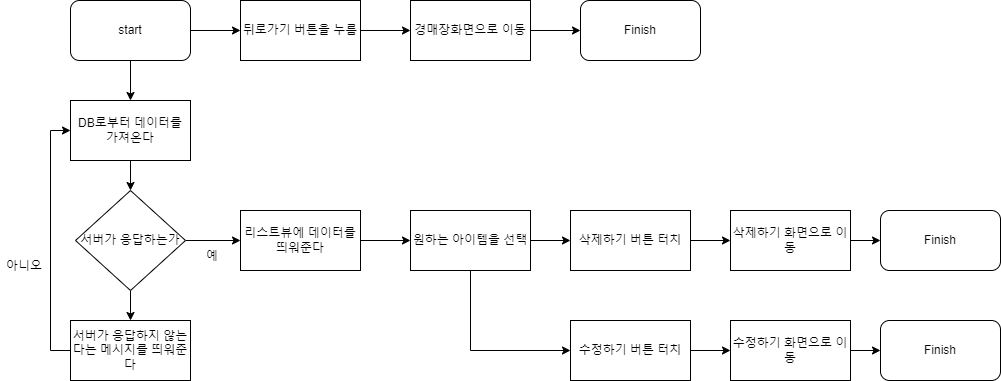

The diagram above was exported from draw.io. Its source (the exported page's mxGraphModel, read from the mxfile embedded in the PNG):
<mxGraphModel dx="1422" dy="737" grid="1" gridSize="10" guides="1" tooltips="1" connect="1" arrows="1" fold="1" page="1" pageScale="1" pageWidth="827" pageHeight="1169" math="0" shadow="0">
  <root>
    <mxCell id="WIyWlLk6GJQsqaUBKTNV-0" />
    <mxCell id="WIyWlLk6GJQsqaUBKTNV-1" parent="WIyWlLk6GJQsqaUBKTNV-0" />
    <mxCell id="hMyALWWiB_zY22i1p9Kj-69" style="edgeStyle=orthogonalEdgeStyle;rounded=0;orthogonalLoop=1;jettySize=auto;html=1;exitX=1;exitY=0.5;exitDx=0;exitDy=0;entryX=0;entryY=0.5;entryDx=0;entryDy=0;" edge="1" parent="WIyWlLk6GJQsqaUBKTNV-1" source="hMyALWWiB_zY22i1p9Kj-71" target="hMyALWWiB_zY22i1p9Kj-73">
      <mxGeometry relative="1" as="geometry" />
    </mxCell>
    <mxCell id="hMyALWWiB_zY22i1p9Kj-70" style="edgeStyle=orthogonalEdgeStyle;rounded=0;orthogonalLoop=1;jettySize=auto;html=1;exitX=0.5;exitY=1;exitDx=0;exitDy=0;entryX=0.5;entryY=0;entryDx=0;entryDy=0;" edge="1" parent="WIyWlLk6GJQsqaUBKTNV-1" source="hMyALWWiB_zY22i1p9Kj-71" target="hMyALWWiB_zY22i1p9Kj-78">
      <mxGeometry relative="1" as="geometry" />
    </mxCell>
    <mxCell id="hMyALWWiB_zY22i1p9Kj-71" value="start" style="rounded=1;whiteSpace=wrap;html=1;" vertex="1" parent="WIyWlLk6GJQsqaUBKTNV-1">
      <mxGeometry x="120" y="190" width="120" height="60" as="geometry" />
    </mxCell>
    <mxCell id="hMyALWWiB_zY22i1p9Kj-72" value="" style="edgeStyle=orthogonalEdgeStyle;rounded=0;orthogonalLoop=1;jettySize=auto;html=1;" edge="1" parent="WIyWlLk6GJQsqaUBKTNV-1" source="hMyALWWiB_zY22i1p9Kj-73" target="hMyALWWiB_zY22i1p9Kj-75">
      <mxGeometry relative="1" as="geometry" />
    </mxCell>
    <mxCell id="hMyALWWiB_zY22i1p9Kj-73" value="뒤로가기 버튼을 누름" style="rounded=0;whiteSpace=wrap;html=1;" vertex="1" parent="WIyWlLk6GJQsqaUBKTNV-1">
      <mxGeometry x="290" y="190" width="120" height="60" as="geometry" />
    </mxCell>
    <mxCell id="hMyALWWiB_zY22i1p9Kj-74" style="edgeStyle=orthogonalEdgeStyle;rounded=0;orthogonalLoop=1;jettySize=auto;html=1;exitX=1;exitY=0.5;exitDx=0;exitDy=0;" edge="1" parent="WIyWlLk6GJQsqaUBKTNV-1" source="hMyALWWiB_zY22i1p9Kj-75" target="hMyALWWiB_zY22i1p9Kj-76">
      <mxGeometry relative="1" as="geometry" />
    </mxCell>
    <mxCell id="hMyALWWiB_zY22i1p9Kj-75" value="경매장화면으로 이동" style="rounded=0;whiteSpace=wrap;html=1;" vertex="1" parent="WIyWlLk6GJQsqaUBKTNV-1">
      <mxGeometry x="460" y="190" width="120" height="60" as="geometry" />
    </mxCell>
    <mxCell id="hMyALWWiB_zY22i1p9Kj-76" value="Finish" style="rounded=1;whiteSpace=wrap;html=1;" vertex="1" parent="WIyWlLk6GJQsqaUBKTNV-1">
      <mxGeometry x="630" y="190" width="120" height="60" as="geometry" />
    </mxCell>
    <mxCell id="hMyALWWiB_zY22i1p9Kj-77" value="" style="edgeStyle=orthogonalEdgeStyle;rounded=0;orthogonalLoop=1;jettySize=auto;html=1;" edge="1" parent="WIyWlLk6GJQsqaUBKTNV-1" source="hMyALWWiB_zY22i1p9Kj-78" target="hMyALWWiB_zY22i1p9Kj-87">
      <mxGeometry relative="1" as="geometry" />
    </mxCell>
    <mxCell id="hMyALWWiB_zY22i1p9Kj-78" value="DB로부터 데이터를 가져온다" style="rounded=0;whiteSpace=wrap;html=1;" vertex="1" parent="WIyWlLk6GJQsqaUBKTNV-1">
      <mxGeometry x="120" y="290" width="120" height="60" as="geometry" />
    </mxCell>
    <mxCell id="hMyALWWiB_zY22i1p9Kj-95" value="" style="edgeStyle=orthogonalEdgeStyle;rounded=0;orthogonalLoop=1;jettySize=auto;html=1;" edge="1" parent="WIyWlLk6GJQsqaUBKTNV-1" source="hMyALWWiB_zY22i1p9Kj-80" target="hMyALWWiB_zY22i1p9Kj-90">
      <mxGeometry relative="1" as="geometry" />
    </mxCell>
    <mxCell id="hMyALWWiB_zY22i1p9Kj-80" value="리스트뷰에 데이터를 띄워준다" style="rounded=0;whiteSpace=wrap;html=1;" vertex="1" parent="WIyWlLk6GJQsqaUBKTNV-1">
      <mxGeometry x="290" y="400" width="120" height="60" as="geometry" />
    </mxCell>
    <mxCell id="hMyALWWiB_zY22i1p9Kj-82" value="" style="edgeStyle=orthogonalEdgeStyle;rounded=0;orthogonalLoop=1;jettySize=auto;html=1;" edge="1" parent="WIyWlLk6GJQsqaUBKTNV-1" source="hMyALWWiB_zY22i1p9Kj-83" target="hMyALWWiB_zY22i1p9Kj-84">
      <mxGeometry relative="1" as="geometry" />
    </mxCell>
    <mxCell id="hMyALWWiB_zY22i1p9Kj-83" value="삭제하기 화면으로 이동" style="rounded=0;whiteSpace=wrap;html=1;" vertex="1" parent="WIyWlLk6GJQsqaUBKTNV-1">
      <mxGeometry x="780" y="400" width="120" height="60" as="geometry" />
    </mxCell>
    <mxCell id="hMyALWWiB_zY22i1p9Kj-84" value="Finish" style="rounded=1;whiteSpace=wrap;html=1;" vertex="1" parent="WIyWlLk6GJQsqaUBKTNV-1">
      <mxGeometry x="930" y="400" width="120" height="60" as="geometry" />
    </mxCell>
    <mxCell id="hMyALWWiB_zY22i1p9Kj-85" value="" style="edgeStyle=orthogonalEdgeStyle;rounded=0;orthogonalLoop=1;jettySize=auto;html=1;" edge="1" parent="WIyWlLk6GJQsqaUBKTNV-1" source="hMyALWWiB_zY22i1p9Kj-87" target="hMyALWWiB_zY22i1p9Kj-80">
      <mxGeometry relative="1" as="geometry" />
    </mxCell>
    <mxCell id="hMyALWWiB_zY22i1p9Kj-86" style="edgeStyle=orthogonalEdgeStyle;rounded=0;orthogonalLoop=1;jettySize=auto;html=1;" edge="1" parent="WIyWlLk6GJQsqaUBKTNV-1" source="hMyALWWiB_zY22i1p9Kj-87">
      <mxGeometry relative="1" as="geometry">
        <mxPoint x="180" y="510" as="targetPoint" />
      </mxGeometry>
    </mxCell>
    <mxCell id="hMyALWWiB_zY22i1p9Kj-87" value="서버가 응답하는가" style="rhombus;whiteSpace=wrap;html=1;" vertex="1" parent="WIyWlLk6GJQsqaUBKTNV-1">
      <mxGeometry x="125" y="380" width="110" height="100" as="geometry" />
    </mxCell>
    <mxCell id="hMyALWWiB_zY22i1p9Kj-88" value="예" style="text;strokeColor=none;fillColor=none;align=left;verticalAlign=middle;spacingLeft=4;spacingRight=4;overflow=hidden;points=[[0,0.5],[1,0.5]];portConstraint=eastwest;rotatable=0;" vertex="1" parent="WIyWlLk6GJQsqaUBKTNV-1">
      <mxGeometry x="250" y="430" width="30" height="30" as="geometry" />
    </mxCell>
    <mxCell id="hMyALWWiB_zY22i1p9Kj-89" value="아니오" style="text;strokeColor=none;fillColor=none;align=left;verticalAlign=middle;spacingLeft=4;spacingRight=4;overflow=hidden;points=[[0,0.5],[1,0.5]];portConstraint=eastwest;rotatable=0;" vertex="1" parent="WIyWlLk6GJQsqaUBKTNV-1">
      <mxGeometry x="50" y="440" width="80" height="30" as="geometry" />
    </mxCell>
    <mxCell id="hMyALWWiB_zY22i1p9Kj-96" value="" style="edgeStyle=orthogonalEdgeStyle;rounded=0;orthogonalLoop=1;jettySize=auto;html=1;" edge="1" parent="WIyWlLk6GJQsqaUBKTNV-1" source="hMyALWWiB_zY22i1p9Kj-90" target="hMyALWWiB_zY22i1p9Kj-93">
      <mxGeometry relative="1" as="geometry" />
    </mxCell>
    <mxCell id="hMyALWWiB_zY22i1p9Kj-99" value="" style="edgeStyle=orthogonalEdgeStyle;rounded=0;orthogonalLoop=1;jettySize=auto;html=1;" edge="1" parent="WIyWlLk6GJQsqaUBKTNV-1" source="hMyALWWiB_zY22i1p9Kj-90" target="hMyALWWiB_zY22i1p9Kj-98">
      <mxGeometry relative="1" as="geometry">
        <Array as="points">
          <mxPoint x="520" y="540" />
        </Array>
      </mxGeometry>
    </mxCell>
    <mxCell id="hMyALWWiB_zY22i1p9Kj-90" value="원하는 아이템을 선택" style="rounded=0;whiteSpace=wrap;html=1;" vertex="1" parent="WIyWlLk6GJQsqaUBKTNV-1">
      <mxGeometry x="460" y="400" width="120" height="60" as="geometry" />
    </mxCell>
    <mxCell id="hMyALWWiB_zY22i1p9Kj-91" style="edgeStyle=orthogonalEdgeStyle;rounded=0;orthogonalLoop=1;jettySize=auto;html=1;entryX=0;entryY=0.5;entryDx=0;entryDy=0;" edge="1" parent="WIyWlLk6GJQsqaUBKTNV-1" source="hMyALWWiB_zY22i1p9Kj-92" target="hMyALWWiB_zY22i1p9Kj-78">
      <mxGeometry relative="1" as="geometry">
        <Array as="points">
          <mxPoint x="100" y="540" />
          <mxPoint x="100" y="320" />
        </Array>
      </mxGeometry>
    </mxCell>
    <mxCell id="hMyALWWiB_zY22i1p9Kj-92" value="서버가 응답하지 않는다는 메시지를 띄워준다" style="rounded=0;whiteSpace=wrap;html=1;" vertex="1" parent="WIyWlLk6GJQsqaUBKTNV-1">
      <mxGeometry x="120" y="510" width="120" height="60" as="geometry" />
    </mxCell>
    <mxCell id="hMyALWWiB_zY22i1p9Kj-97" value="" style="edgeStyle=orthogonalEdgeStyle;rounded=0;orthogonalLoop=1;jettySize=auto;html=1;" edge="1" parent="WIyWlLk6GJQsqaUBKTNV-1" source="hMyALWWiB_zY22i1p9Kj-93" target="hMyALWWiB_zY22i1p9Kj-83">
      <mxGeometry relative="1" as="geometry" />
    </mxCell>
    <mxCell id="hMyALWWiB_zY22i1p9Kj-93" value="삭제하기 버튼 터치" style="rounded=0;whiteSpace=wrap;html=1;" vertex="1" parent="WIyWlLk6GJQsqaUBKTNV-1">
      <mxGeometry x="620" y="400" width="120" height="60" as="geometry" />
    </mxCell>
    <mxCell id="hMyALWWiB_zY22i1p9Kj-101" value="" style="edgeStyle=orthogonalEdgeStyle;rounded=0;orthogonalLoop=1;jettySize=auto;html=1;" edge="1" parent="WIyWlLk6GJQsqaUBKTNV-1" source="hMyALWWiB_zY22i1p9Kj-98" target="hMyALWWiB_zY22i1p9Kj-100">
      <mxGeometry relative="1" as="geometry" />
    </mxCell>
    <mxCell id="hMyALWWiB_zY22i1p9Kj-98" value="수정하기 버튼 터치" style="rounded=0;whiteSpace=wrap;html=1;" vertex="1" parent="WIyWlLk6GJQsqaUBKTNV-1">
      <mxGeometry x="620" y="510" width="120" height="60" as="geometry" />
    </mxCell>
    <mxCell id="hMyALWWiB_zY22i1p9Kj-103" value="" style="edgeStyle=orthogonalEdgeStyle;rounded=0;orthogonalLoop=1;jettySize=auto;html=1;" edge="1" parent="WIyWlLk6GJQsqaUBKTNV-1" source="hMyALWWiB_zY22i1p9Kj-100" target="hMyALWWiB_zY22i1p9Kj-102">
      <mxGeometry relative="1" as="geometry" />
    </mxCell>
    <mxCell id="hMyALWWiB_zY22i1p9Kj-100" value="수정하기 화면으로 이동" style="rounded=0;whiteSpace=wrap;html=1;" vertex="1" parent="WIyWlLk6GJQsqaUBKTNV-1">
      <mxGeometry x="780" y="510" width="120" height="60" as="geometry" />
    </mxCell>
    <mxCell id="hMyALWWiB_zY22i1p9Kj-102" value="Finish" style="rounded=1;whiteSpace=wrap;html=1;" vertex="1" parent="WIyWlLk6GJQsqaUBKTNV-1">
      <mxGeometry x="930" y="510" width="120" height="60" as="geometry" />
    </mxCell>
  </root>
</mxGraphModel>